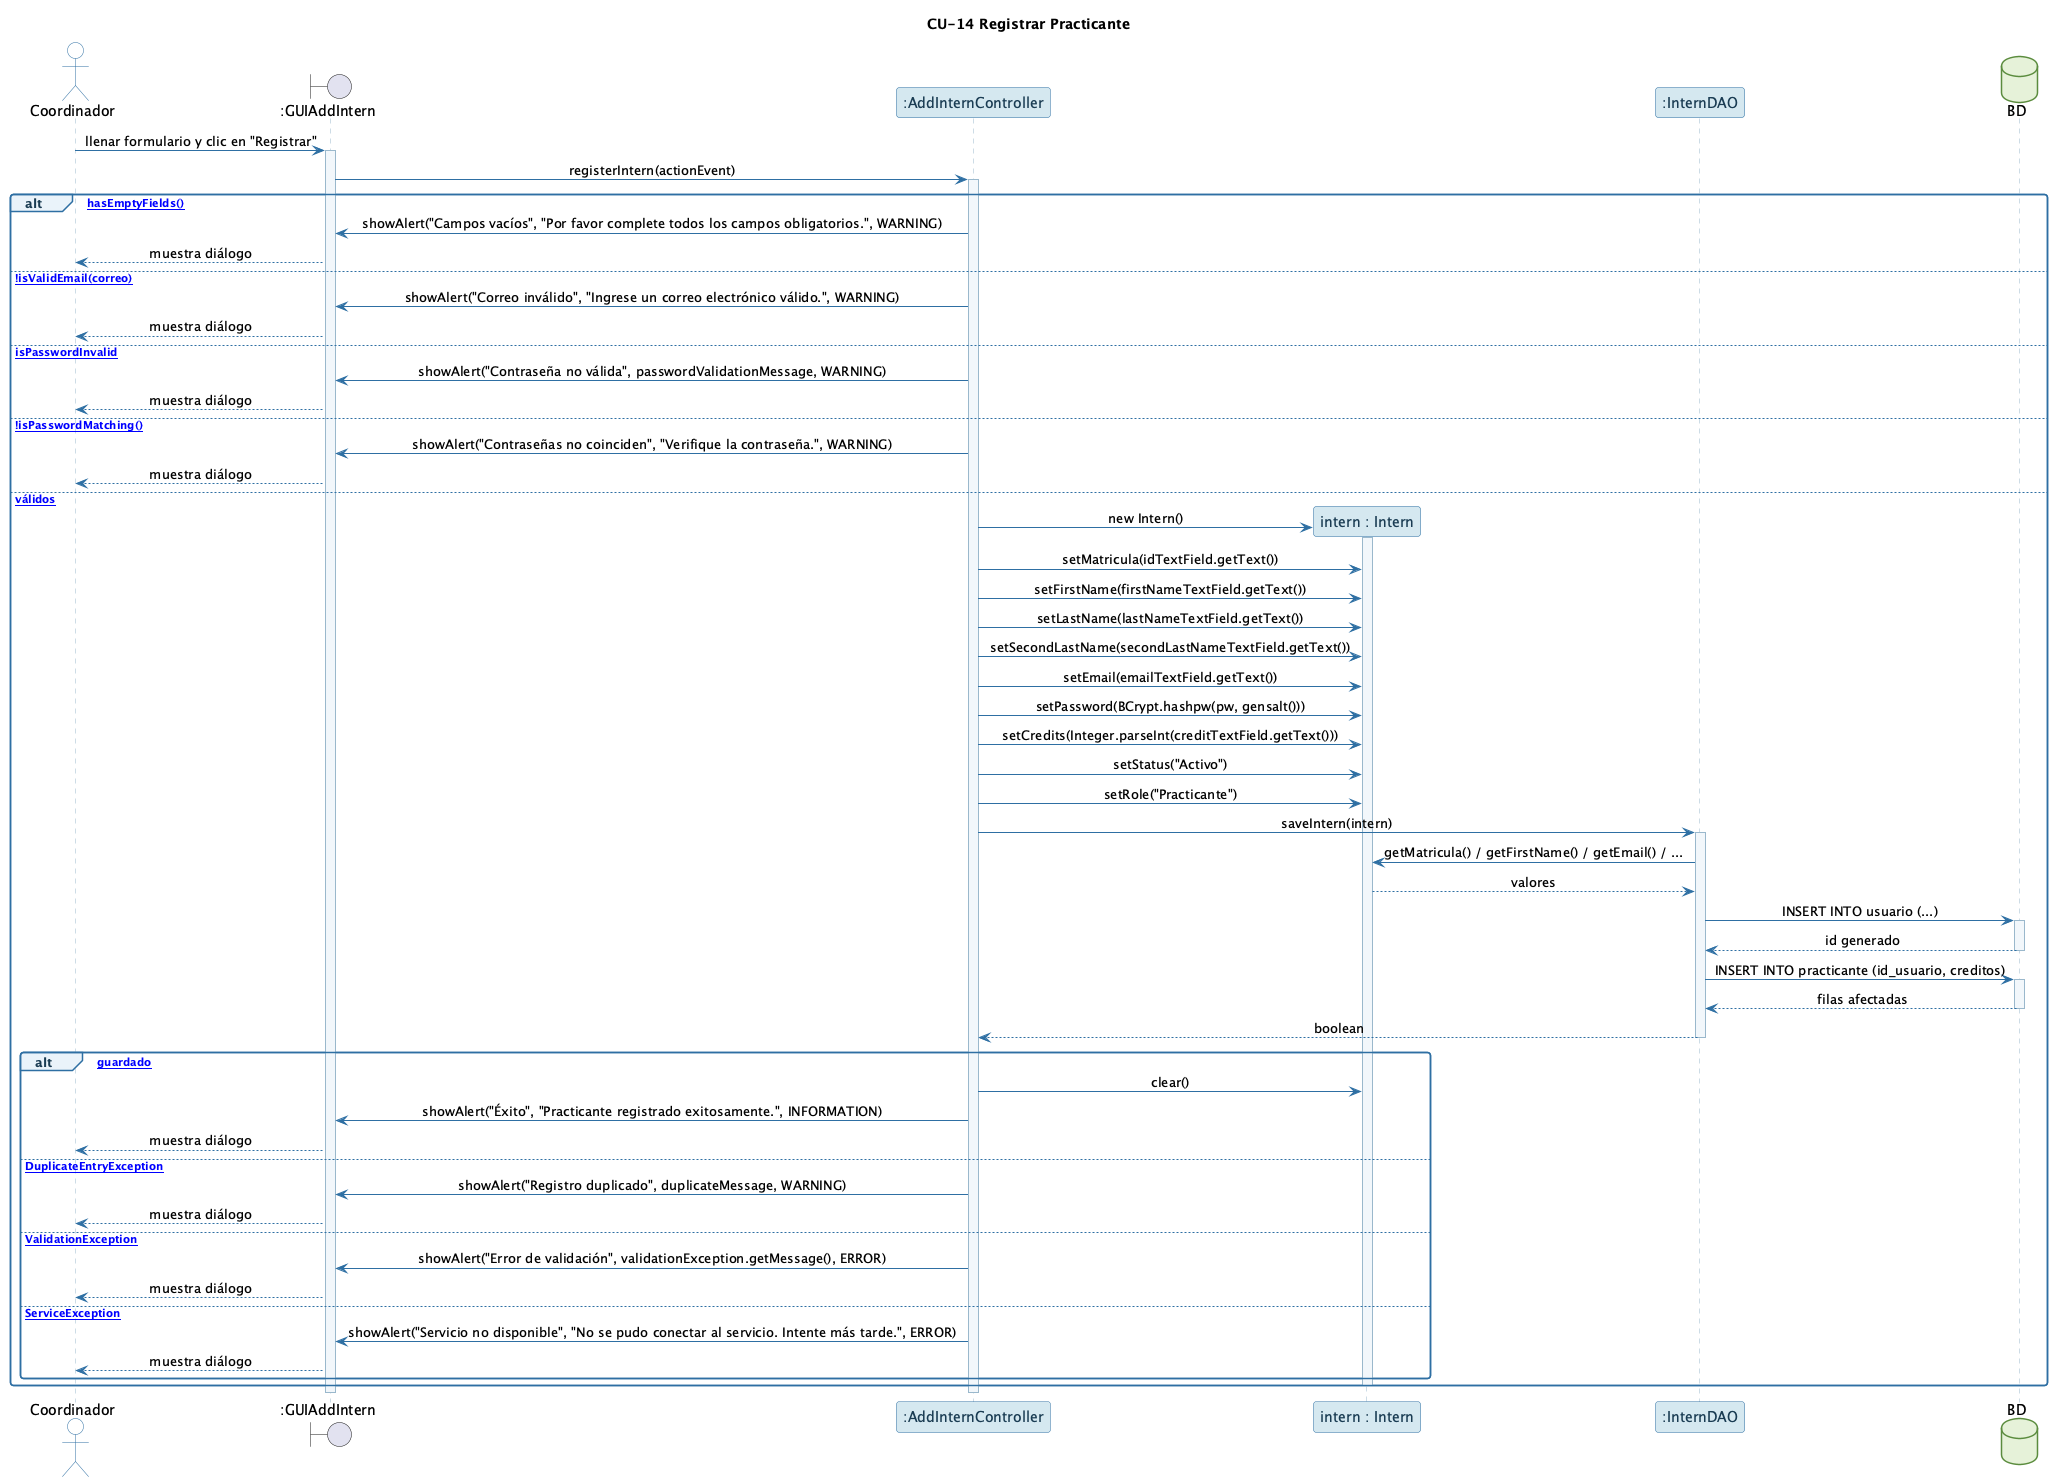

The diagram above was rendered by PlantUML. Its source (embedded in the PNG):
@startuml CU-14_RegistrarPracticante
!include _comun.puml
title CU-14 Registrar Practicante

actor Coordinador
boundary ":GUIAddIntern" as UI
participant ":AddInternController" as C
participant "intern : Intern" as DTO
participant ":InternDAO" as DAO
database "BD" as BD

Coordinador -> UI : llenar formulario y clic en "Registrar"
activate UI
UI -> C : registerIntern(actionEvent)
activate C

alt [hasEmptyFields()]
    C -> UI : showAlert("Campos vacíos", "Por favor complete todos los campos obligatorios.", WARNING)
    UI --> Coordinador : muestra diálogo
else [!isValidEmail(correo)]
    C -> UI : showAlert("Correo inválido", "Ingrese un correo electrónico válido.", WARNING)
    UI --> Coordinador : muestra diálogo
else [isPasswordInvalid]
    C -> UI : showAlert("Contraseña no válida", passwordValidationMessage, WARNING)
    UI --> Coordinador : muestra diálogo
else [!isPasswordMatching()]
    C -> UI : showAlert("Contraseñas no coinciden", "Verifique la contraseña.", WARNING)
    UI --> Coordinador : muestra diálogo
else [datos válidos]
    create DTO
    C -> DTO : new Intern()
    activate DTO
    C -> DTO : setMatricula(idTextField.getText())
    C -> DTO : setFirstName(firstNameTextField.getText())
    C -> DTO : setLastName(lastNameTextField.getText())
    C -> DTO : setSecondLastName(secondLastNameTextField.getText())
    C -> DTO : setEmail(emailTextField.getText())
    C -> DTO : setPassword(BCrypt.hashpw(pw, gensalt()))
    C -> DTO : setCredits(Integer.parseInt(creditTextField.getText()))
    C -> DTO : setStatus("Activo")
    C -> DTO : setRole("Practicante")

    C -> DAO : saveIntern(intern)
    activate DAO
    DAO -> DTO : getMatricula() / getFirstName() / getEmail() / ...
    DTO --> DAO : valores
    DAO -> BD : INSERT INTO usuario (...)
    activate BD
    BD --> DAO : id generado
    deactivate BD
    DAO -> BD : INSERT INTO practicante (id_usuario, creditos)
    activate BD
    BD --> DAO : filas afectadas
    deactivate BD
    DAO --> C : boolean
    deactivate DAO

    alt [guardado]
        C -> DTO : clear()
        C -> UI : showAlert("Éxito", "Practicante registrado exitosamente.", INFORMATION)
        UI --> Coordinador : muestra diálogo
    else [DuplicateEntryException]
        C -> UI : showAlert("Registro duplicado", duplicateMessage, WARNING)
        UI --> Coordinador : muestra diálogo
    else [ValidationException]
        C -> UI : showAlert("Error de validación", validationException.getMessage(), ERROR)
        UI --> Coordinador : muestra diálogo
    else [ServiceException]
        C -> UI : showAlert("Servicio no disponible", "No se pudo conectar al servicio. Intente más tarde.", ERROR)
        UI --> Coordinador : muestra diálogo
    end
    deactivate DTO
end
deactivate C
deactivate UI
@enduml